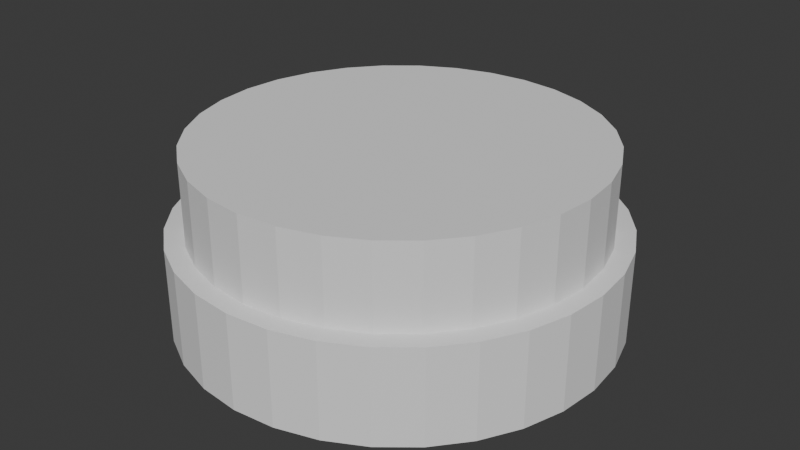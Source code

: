 # Source: untitled.blend  (saved by Blender 4.1.23; exported with 4.5.12 LTS)
import bpy
from mathutils import Matrix  # noqa: F401  (used for matrix-valued properties, if any)

bpy.ops.wm.read_factory_settings(use_empty=True)
scene = bpy.context.scene
scene.name = 'Scene'

# ---- collections
col_collection = bpy.data.collections.new('Collection'); scene.collection.children.link(col_collection)

# ---- world
world_world = bpy.data.worlds.new('World'); scene.world = world_world
world_world.use_nodes = True; world_world.node_tree.nodes.clear()
_N = world_world.node_tree.nodes; _L = world_world.node_tree.links
n0 = _N.new('ShaderNodeOutputWorld'); n0.name = 'World Output'; n0.location = (300, 300)
n1 = _N.new('ShaderNodeBackground'); n1.name = 'Background'; n1.location = (10, 300)
n1.inputs[0].default_value = (0.05088, 0.05088, 0.05088, 1.0)
_L.new(n1.outputs[0], n0.inputs[0])
n0.is_active_output = True
world_world.color = (0.05088, 0.05088, 0.05088)
world_world.use_sun_shadow = False
world_world.sun_shadow_jitter_overblur = 0.0

# ---- meshes
me_cylinder = bpy.data.meshes.new('Cylinder')
me_cylinder.from_pydata([(0.0, 1.0, -1.0), (0.0, 1.0, -0.5642), (0.1951, 0.9808, -1.0), (0.1951, 0.9808, -0.5642), (0.3827, 0.9239, -1.0), (0.3827, 0.9239, -0.5642), (0.5556, 0.8315, -1.0), (0.5556, 0.8315, -0.5642), (0.7071, 0.7071, -1.0), (0.7071, 0.7071, -0.5642), (0.8315, 0.5556, -1.0), (0.8315, 0.5556, -0.5642), (0.9239, 0.3827, -1.0), (0.9239, 0.3827, -0.5642), (0.9808, 0.1951, -1.0), (0.9808, 0.1951, -0.5642), (1.0, 0.0, -1.0), (1.0, 0.0, -0.5642), (0.9808, -0.1951, -1.0), (0.9808, -0.1951, -0.5642), (0.9239, -0.3827, -1.0), (0.9239, -0.3827, -0.5642), (0.8315, -0.5556, -1.0), (0.8315, -0.5556, -0.5642), (0.7071, -0.7071, -1.0), (0.7071, -0.7071, -0.5642), (0.5556, -0.8315, -1.0), (0.5556, -0.8315, -0.5642), (0.3827, -0.9239, -1.0), (0.3827, -0.9239, -0.5642), (0.1951, -0.9808, -1.0), (0.1951, -0.9808, -0.5642), (0.0, -1.0, -1.0), (0.0, -1.0, -0.5642), (-0.1951, -0.9808, -1.0), (-0.1951, -0.9808, -0.5642), (-0.3827, -0.9239, -1.0), (-0.3827, -0.9239, -0.5642), (-0.5556, -0.8315, -1.0), (-0.5556, -0.8315, -0.5642), (-0.7071, -0.7071, -1.0), (-0.7071, -0.7071, -0.5642), (-0.8315, -0.5556, -1.0), (-0.8315, -0.5556, -0.5642), (-0.9239, -0.3827, -1.0), (-0.9239, -0.3827, -0.5642), (-0.9808, -0.1951, -1.0), (-0.9808, -0.1951, -0.5642), (-1.0, 0.0, -1.0), (-1.0, 0.0, -0.5642), (-0.9808, 0.1951, -1.0), (-0.9808, 0.1951, -0.5642), (-0.9239, 0.3827, -1.0), (-0.9239, 0.3827, -0.5642), (-0.8315, 0.5556, -1.0), (-0.8315, 0.5556, -0.5642), (-0.7071, 0.7071, -1.0), (-0.7071, 0.7071, -0.5642), (-0.5556, 0.8315, -1.0), (-0.5556, 0.8315, -0.5642), (-0.3827, 0.9239, -1.0), (-0.3827, 0.9239, -0.5642), (-0.1951, 0.9808, -1.0), (-0.1951, 0.9808, -0.5642)], [], [(0, 1, 3, 2), (2, 3, 5, 4), (4, 5, 7, 6), (6, 7, 9, 8), (8, 9, 11, 10), (10, 11, 13, 12), (12, 13, 15, 14), (14, 15, 17, 16), (16, 17, 19, 18), (18, 19, 21, 20), (20, 21, 23, 22), (22, 23, 25, 24), (24, 25, 27, 26), (26, 27, 29, 28), (28, 29, 31, 30), (30, 31, 33, 32), (32, 33, 35, 34), (34, 35, 37, 36), (36, 37, 39, 38), (38, 39, 41, 40), (40, 41, 43, 42), (42, 43, 45, 44), (44, 45, 47, 46), (46, 47, 49, 48), (48, 49, 51, 50), (50, 51, 53, 52), (52, 53, 55, 54), (54, 55, 57, 56), (56, 57, 59, 58), (58, 59, 61, 60), (3, 1, 63, 61, 59, 57, 55, 53, 51, 49, 47, 45, 43, 41, 39, 37, 35, 33, 31, 29, 27, 25, 23, 21, 19, 17, 15, 13, 11, 9, 7, 5), (60, 61, 63, 62), (62, 63, 1, 0), (0, 2, 4, 6, 8, 10, 12, 14, 16, 18, 20, 22, 24, 26, 28, 30, 32, 34, 36, 38, 40, 42, 44, 46, 48, 50, 52, 54, 56, 58, 60, 62)])
_uv = me_cylinder.uv_layers.new(name='UVMap')
_uv.uv.foreach_set('vector', [1.0, 0.5, 1.0, 1.0, 0.9688, 1.0, 0.9688, 0.5, 0.9688, 0.5, 0.9688, 1.0, 0.9375, 1.0, 0.9375, 0.5, 0.9375, 0.5, 0.9375, 1.0, 0.9062, 1.0, 0.9062, 0.5, 0.9062, 0.5, 0.9062, 1.0, 0.875, 1.0, 0.875, 0.5, 0.875, 0.5, 0.875, 1.0, 0.8438, 1.0, 0.8438, 0.5, 0.8438, 0.5, 0.8438, 1.0, 0.8125, 1.0, 0.8125, 0.5, 0.8125, 0.5, 0.8125, 1.0, 0.7812, 1.0, 0.7812, 0.5, 0.7812, 0.5, 0.7812, 1.0, 0.75, 1.0, 0.75, 0.5, 0.75, 0.5, 0.75, 1.0, 0.7188, 1.0, 0.7188, 0.5, 0.7188, 0.5, 0.7188, 1.0, 0.6875, 1.0, 0.6875, 0.5, 0.6875, 0.5, 0.6875, 1.0, 0.6562, 1.0, 0.6562, 0.5, 0.6562, 0.5, 0.6562, 1.0, 0.625, 1.0, 0.625, 0.5, 0.625, 0.5, 0.625, 1.0, 0.5938, 1.0, 0.5938, 0.5, 0.5938, 0.5, 0.5938, 1.0, 0.5625, 1.0, 0.5625, 0.5, 0.5625, 0.5, 0.5625, 1.0, 0.5312, 1.0, 0.5312, 0.5, 0.5312, 0.5, 0.5312, 1.0, 0.5, 1.0, 0.5, 0.5, 0.5, 0.5, 0.5, 1.0, 0.4688, 1.0, 0.4688, 0.5, 0.4688, 0.5, 0.4688, 1.0, 0.4375, 1.0, 0.4375, 0.5, 0.4375, 0.5, 0.4375, 1.0, 0.4062, 1.0, 0.4062, 0.5, 0.4062, 0.5, 0.4062, 1.0, 0.375, 1.0, 0.375, 0.5, 0.375, 0.5, 0.375, 1.0, 0.3438, 1.0, 0.3438, 0.5, 0.3438, 0.5, 0.3438, 1.0, 0.3125, 1.0, 0.3125, 0.5, 0.3125, 0.5, 0.3125, 1.0, 0.2812, 1.0, 0.2812, 0.5, 0.2812, 0.5, 0.2812, 1.0, 0.25, 1.0, 0.25, 0.5, 0.25, 0.5, 0.25, 1.0, 0.2188, 1.0, 0.2188, 0.5, 0.2188, 0.5, 0.2188, 1.0, 0.1875, 1.0, 0.1875, 0.5, 0.1875, 0.5, 0.1875, 1.0, 0.1562, 1.0, 0.1562, 0.5, 0.1562, 0.5, 0.1562, 1.0, 0.125, 1.0, 0.125, 0.5, 0.125, 0.5, 0.125, 1.0, 0.09375, 1.0, 0.09375, 0.5, 0.09375, 0.5, 0.09375, 1.0, 0.0625, 1.0, 0.0625, 0.5, 0.2968, 0.4854, 0.25, 0.49, 0.2032, 0.4854, 0.1582, 0.4717, 0.1167, 0.4496, 0.08029, 0.4197, 0.05045, 0.3833, 0.02827, 0.3418, 0.01461, 0.2968, 0.01, 0.25, 0.01461, 0.2032, 0.02827, 0.1582, 0.05045, 0.1167, 0.08029, 0.08029, 0.1167, 0.05045, 0.1582, 0.02827, 0.2032, 0.01461, 0.25, 0.01, 0.2968, 0.01461, 0.3418, 0.02827, 0.3833, 0.05045, 0.4197, 0.08029, 0.4496, 0.1167, 0.4717, 0.1582, 0.4854, 0.2032, 0.49, 0.25, 0.4854, 0.2968, 0.4717, 0.3418, 0.4496, 0.3833, 0.4197, 0.4197, 0.3833, 0.4496, 0.3418, 0.4717, 0.0625, 0.5, 0.0625, 1.0, 0.03125, 1.0, 0.03125, 0.5, 0.03125, 0.5, 0.03125, 1.0, 0.0, 1.0, 0.0, 0.5, 0.75, 0.49, 0.7968, 0.4854, 0.8418, 0.4717, 0.8833, 0.4496, 0.9197, 0.4197, 0.9496, 0.3833, 0.9717, 0.3418, 0.9854, 0.2968, 0.99, 0.25, 0.9854, 0.2032, 0.9717, 0.1582, 0.9496, 0.1167, 0.9197, 0.08029, 0.8833, 0.05045, 0.8418, 0.02827, 0.7968, 0.01461, 0.75, 0.01, 0.7032, 0.01461, 0.6582, 0.02827, 0.6167, 0.05045, 0.5803, 0.08029, 0.5504, 0.1167, 0.5283, 0.1582, 0.5146, 0.2032, 0.51, 0.25, 0.5146, 0.2968, 0.5283, 0.3418, 0.5504, 0.3833, 0.5803, 0.4197, 0.6167, 0.4496, 0.6582, 0.4717, 0.7032, 0.4854])
me_cylinder.update()
me_cylinder_001 = bpy.data.meshes.new('Cylinder.001')
me_cylinder_001.from_pydata([(5.2e-09, 0.9128, -0.7568), (5.2e-09, 0.9128, -0.1877), (0.1781, 0.8952, -0.7568), (0.1781, 0.8952, -0.1877), (0.3493, 0.8433, -0.7568), (0.3493, 0.8433, -0.1877), (0.5071, 0.7589, -0.7568), (0.5071, 0.7589, -0.1877), (0.6454, 0.6454, -0.7568), (0.6454, 0.6454, -0.1877), (0.7589, 0.5071, -0.7568), (0.7589, 0.5071, -0.1877), (0.8433, 0.3493, -0.7568), (0.8433, 0.3493, -0.1877), (0.8952, 0.1781, -0.7568), (0.8952, 0.1781, -0.1877), (0.9128, -3.25e-09, -0.7568), (0.9128, -3.25e-09, -0.1877), (0.8952, -0.1781, -0.7568), (0.8952, -0.1781, -0.1877), (0.8433, -0.3493, -0.7568), (0.8433, -0.3493, -0.1877), (0.7589, -0.5071, -0.7568), (0.7589, -0.5071, -0.1877), (0.6454, -0.6454, -0.7568), (0.6454, -0.6454, -0.1877), (0.5071, -0.7589, -0.7568), (0.5071, -0.7589, -0.1877), (0.3493, -0.8433, -0.7568), (0.3493, -0.8433, -0.1877), (0.1781, -0.8952, -0.7568), (0.1781, -0.8952, -0.1877), (5.2e-09, -0.9128, -0.7568), (5.2e-09, -0.9128, -0.1877), (-0.1781, -0.8952, -0.7568), (-0.1781, -0.8952, -0.1877), (-0.3493, -0.8433, -0.7568), (-0.3493, -0.8433, -0.1877), (-0.5071, -0.7589, -0.7568), (-0.5071, -0.7589, -0.1877), (-0.6454, -0.6454, -0.7568), (-0.6454, -0.6454, -0.1877), (-0.7589, -0.5071, -0.7568), (-0.7589, -0.5071, -0.1877), (-0.8433, -0.3493, -0.7568), (-0.8433, -0.3493, -0.1877), (-0.8952, -0.1781, -0.7568), (-0.8952, -0.1781, -0.1877), (-0.9128, -3.25e-09, -0.7568), (-0.9128, -3.25e-09, -0.1877), (-0.8952, 0.1781, -0.7568), (-0.8952, 0.1781, -0.1877), (-0.8433, 0.3493, -0.7568), (-0.8433, 0.3493, -0.1877), (-0.7589, 0.5071, -0.7568), (-0.7589, 0.5071, -0.1877), (-0.6454, 0.6454, -0.7568), (-0.6454, 0.6454, -0.1877), (-0.5071, 0.7589, -0.7568), (-0.5071, 0.7589, -0.1877), (-0.3493, 0.8433, -0.7568), (-0.3493, 0.8433, -0.1877), (-0.1781, 0.8952, -0.7568), (-0.1781, 0.8952, -0.1877)], [], [(0, 1, 3, 2), (2, 3, 5, 4), (4, 5, 7, 6), (6, 7, 9, 8), (8, 9, 11, 10), (10, 11, 13, 12), (12, 13, 15, 14), (14, 15, 17, 16), (16, 17, 19, 18), (18, 19, 21, 20), (20, 21, 23, 22), (22, 23, 25, 24), (24, 25, 27, 26), (26, 27, 29, 28), (28, 29, 31, 30), (30, 31, 33, 32), (32, 33, 35, 34), (34, 35, 37, 36), (36, 37, 39, 38), (38, 39, 41, 40), (40, 41, 43, 42), (42, 43, 45, 44), (44, 45, 47, 46), (46, 47, 49, 48), (48, 49, 51, 50), (50, 51, 53, 52), (52, 53, 55, 54), (54, 55, 57, 56), (56, 57, 59, 58), (58, 59, 61, 60), (3, 1, 63, 61, 59, 57, 55, 53, 51, 49, 47, 45, 43, 41, 39, 37, 35, 33, 31, 29, 27, 25, 23, 21, 19, 17, 15, 13, 11, 9, 7, 5), (60, 61, 63, 62), (62, 63, 1, 0), (0, 2, 4, 6, 8, 10, 12, 14, 16, 18, 20, 22, 24, 26, 28, 30, 32, 34, 36, 38, 40, 42, 44, 46, 48, 50, 52, 54, 56, 58, 60, 62)])
_uv = me_cylinder_001.uv_layers.new(name='UVMap')
_uv.uv.foreach_set('vector', [1.0, 0.5, 1.0, 1.0, 0.9688, 1.0, 0.9688, 0.5, 0.9688, 0.5, 0.9688, 1.0, 0.9375, 1.0, 0.9375, 0.5, 0.9375, 0.5, 0.9375, 1.0, 0.9062, 1.0, 0.9062, 0.5, 0.9062, 0.5, 0.9062, 1.0, 0.875, 1.0, 0.875, 0.5, 0.875, 0.5, 0.875, 1.0, 0.8438, 1.0, 0.8438, 0.5, 0.8438, 0.5, 0.8438, 1.0, 0.8125, 1.0, 0.8125, 0.5, 0.8125, 0.5, 0.8125, 1.0, 0.7812, 1.0, 0.7812, 0.5, 0.7812, 0.5, 0.7812, 1.0, 0.75, 1.0, 0.75, 0.5, 0.75, 0.5, 0.75, 1.0, 0.7188, 1.0, 0.7188, 0.5, 0.7188, 0.5, 0.7188, 1.0, 0.6875, 1.0, 0.6875, 0.5, 0.6875, 0.5, 0.6875, 1.0, 0.6562, 1.0, 0.6562, 0.5, 0.6562, 0.5, 0.6562, 1.0, 0.625, 1.0, 0.625, 0.5, 0.625, 0.5, 0.625, 1.0, 0.5938, 1.0, 0.5938, 0.5, 0.5938, 0.5, 0.5938, 1.0, 0.5625, 1.0, 0.5625, 0.5, 0.5625, 0.5, 0.5625, 1.0, 0.5312, 1.0, 0.5312, 0.5, 0.5312, 0.5, 0.5312, 1.0, 0.5, 1.0, 0.5, 0.5, 0.5, 0.5, 0.5, 1.0, 0.4688, 1.0, 0.4688, 0.5, 0.4688, 0.5, 0.4688, 1.0, 0.4375, 1.0, 0.4375, 0.5, 0.4375, 0.5, 0.4375, 1.0, 0.4062, 1.0, 0.4062, 0.5, 0.4062, 0.5, 0.4062, 1.0, 0.375, 1.0, 0.375, 0.5, 0.375, 0.5, 0.375, 1.0, 0.3438, 1.0, 0.3438, 0.5, 0.3438, 0.5, 0.3438, 1.0, 0.3125, 1.0, 0.3125, 0.5, 0.3125, 0.5, 0.3125, 1.0, 0.2812, 1.0, 0.2812, 0.5, 0.2812, 0.5, 0.2812, 1.0, 0.25, 1.0, 0.25, 0.5, 0.25, 0.5, 0.25, 1.0, 0.2188, 1.0, 0.2188, 0.5, 0.2188, 0.5, 0.2188, 1.0, 0.1875, 1.0, 0.1875, 0.5, 0.1875, 0.5, 0.1875, 1.0, 0.1562, 1.0, 0.1562, 0.5, 0.1562, 0.5, 0.1562, 1.0, 0.125, 1.0, 0.125, 0.5, 0.125, 0.5, 0.125, 1.0, 0.09375, 1.0, 0.09375, 0.5, 0.09375, 0.5, 0.09375, 1.0, 0.0625, 1.0, 0.0625, 0.5, 0.2968, 0.4854, 0.25, 0.49, 0.2032, 0.4854, 0.1582, 0.4717, 0.1167, 0.4496, 0.08029, 0.4197, 0.05045, 0.3833, 0.02827, 0.3418, 0.01461, 0.2968, 0.01, 0.25, 0.01461, 0.2032, 0.02827, 0.1582, 0.05045, 0.1167, 0.08029, 0.08029, 0.1167, 0.05045, 0.1582, 0.02827, 0.2032, 0.01461, 0.25, 0.01, 0.2968, 0.01461, 0.3418, 0.02827, 0.3833, 0.05045, 0.4197, 0.08029, 0.4496, 0.1167, 0.4717, 0.1582, 0.4854, 0.2032, 0.49, 0.25, 0.4854, 0.2968, 0.4717, 0.3418, 0.4496, 0.3833, 0.4197, 0.4197, 0.3833, 0.4496, 0.3418, 0.4717, 0.0625, 0.5, 0.0625, 1.0, 0.03125, 1.0, 0.03125, 0.5, 0.03125, 0.5, 0.03125, 1.0, 0.0, 1.0, 0.0, 0.5, 0.75, 0.49, 0.7968, 0.4854, 0.8418, 0.4717, 0.8833, 0.4496, 0.9197, 0.4197, 0.9496, 0.3833, 0.9717, 0.3418, 0.9854, 0.2968, 0.99, 0.25, 0.9854, 0.2032, 0.9717, 0.1582, 0.9496, 0.1167, 0.9197, 0.08029, 0.8833, 0.05045, 0.8418, 0.02827, 0.7968, 0.01461, 0.75, 0.01, 0.7032, 0.01461, 0.6582, 0.02827, 0.6167, 0.05045, 0.5803, 0.08029, 0.5504, 0.1167, 0.5283, 0.1582, 0.5146, 0.2032, 0.51, 0.25, 0.5146, 0.2968, 0.5283, 0.3418, 0.5504, 0.3833, 0.5803, 0.4197, 0.6167, 0.4496, 0.6582, 0.4717, 0.7032, 0.4854])
me_cylinder_001.update()

# ---- objects
ob_cylinder = bpy.data.objects.new('Cylinder', me_cylinder)
ob_cylinder_001 = bpy.data.objects.new('Cylinder.001', me_cylinder_001)

# ---- transforms, parenting, visibility, modifiers, constraints
ob_cylinder.location = (-0.3288, -0.03532, 1.037)
ob_cylinder_001.location = (-0.3288, -0.03532, 1.037)

# ---- collection membership
col_collection.objects.link(ob_cylinder)
col_collection.objects.link(ob_cylinder_001)

# ---- scene / render settings (as saved in the file)
scene.frame_start = 1; scene.frame_end = 250; scene.frame_set(1)
scene.render.engine = 'BLENDER_EEVEE_NEXT'
scene.cycles.sampling_pattern = 'TABULATED_SOBOL'
scene.eevee.ray_tracing_options.trace_max_roughness = 0.0
bpy.context.view_layer.update()

# ---- added for rendering (the .blend has no active camera and no usable light): camera, sun
cam_auto = bpy.data.cameras.new('AutoCamera')
cam_auto.lens = 50.0
cam_auto.sensor_width = 36.0
cam_auto.clip_end = 1000.0
ob_auto_camera = bpy.data.objects.new('AutoCamera', cam_auto)
scene.collection.objects.link(ob_auto_camera)
ob_auto_camera.location = (2.39397, -3.30259, 2.62183)
ob_auto_camera.rotation_euler = (1.09748, -7.21219e-08, 0.694738)
scene.camera = ob_auto_camera
light_auto_sun = bpy.data.lights.new('AutoSun', 'SUN')
light_auto_sun.energy = 3.0
light_auto_sun.angle = 0.0523599
ob_auto_sun = bpy.data.objects.new('AutoSun', light_auto_sun)
scene.collection.objects.link(ob_auto_sun)
ob_auto_sun.rotation_euler = (0.872665, 0.174533, 0.523599)
bpy.context.view_layer.update()
